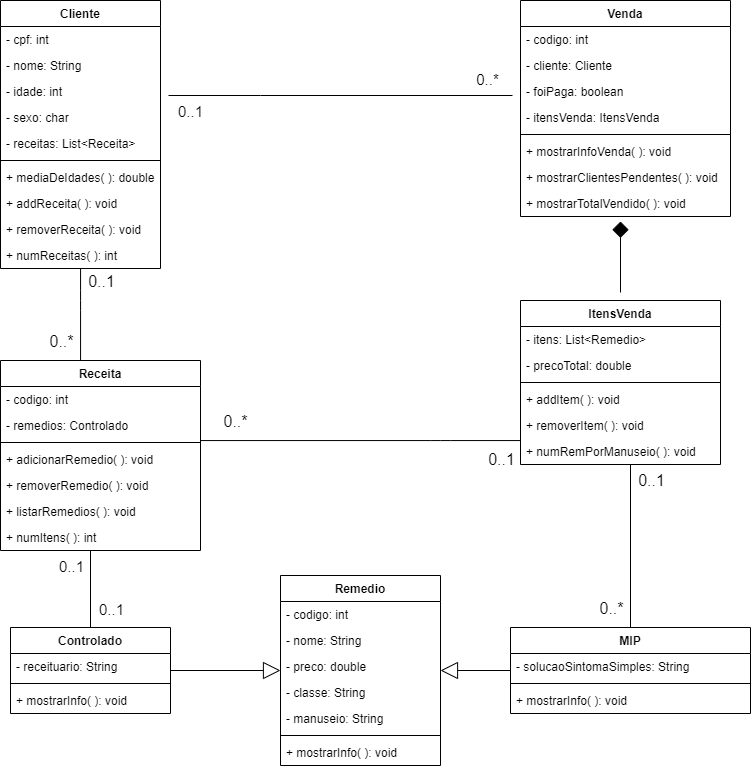

The diagram above was exported from draw.io. Its source (the exported page's mxGraphModel, read from the mxfile embedded in the PNG):
<mxGraphModel dx="685" dy="1671" grid="1" gridSize="10" guides="1" tooltips="1" connect="1" arrows="1" fold="1" page="1" pageScale="1" pageWidth="850" pageHeight="1100" background="#ffffff" math="0" shadow="0">
  <root>
    <mxCell id="0" />
    <mxCell id="1" parent="0" />
    <mxCell id="104" style="edgeStyle=orthogonalEdgeStyle;html=1;endArrow=none;endFill=0;" parent="1" source="27" target="35" edge="1">
      <mxGeometry relative="1" as="geometry">
        <Array as="points">
          <mxPoint x="120" y="-780" />
          <mxPoint x="120" y="-780" />
        </Array>
      </mxGeometry>
    </mxCell>
    <mxCell id="134" value="0..1" style="edgeLabel;html=1;align=center;verticalAlign=middle;resizable=0;points=[];fontSize=16;" parent="104" vertex="1" connectable="0">
      <mxGeometry x="-0.8512" y="-1" relative="1" as="geometry">
        <mxPoint x="21" y="5" as="offset" />
      </mxGeometry>
    </mxCell>
    <mxCell id="135" value="0..*" style="edgeLabel;html=1;align=center;verticalAlign=middle;resizable=0;points=[];fontSize=16;" parent="104" vertex="1" connectable="0">
      <mxGeometry x="0.7814" y="1" relative="1" as="geometry">
        <mxPoint x="-21" y="-10" as="offset" />
      </mxGeometry>
    </mxCell>
    <mxCell id="165" style="edgeStyle=orthogonalEdgeStyle;rounded=0;orthogonalLoop=1;jettySize=auto;html=1;fontSize=15;endArrow=none;endFill=0;startSize=14;endSize=14;sourcePerimeterSpacing=8;targetPerimeterSpacing=8;" parent="1" source="27" target="43" edge="1">
      <mxGeometry relative="1" as="geometry">
        <Array as="points">
          <mxPoint x="300" y="-985" />
          <mxPoint x="300" y="-985" />
        </Array>
      </mxGeometry>
    </mxCell>
    <mxCell id="167" value="0..*" style="edgeLabel;html=1;align=center;verticalAlign=middle;resizable=0;points=[];fontSize=15;" parent="165" vertex="1" connectable="0">
      <mxGeometry x="0.8556" y="-2" relative="1" as="geometry">
        <mxPoint y="-19" as="offset" />
      </mxGeometry>
    </mxCell>
    <mxCell id="168" value="0..1" style="edgeLabel;html=1;align=center;verticalAlign=middle;resizable=0;points=[];fontSize=15;" parent="165" vertex="1" connectable="0">
      <mxGeometry x="-0.874" y="1" relative="1" as="geometry">
        <mxPoint y="16" as="offset" />
      </mxGeometry>
    </mxCell>
    <mxCell id="27" value="Cliente" style="swimlane;fontStyle=1;align=center;verticalAlign=top;childLayout=stackLayout;horizontal=1;startSize=26;horizontalStack=0;resizeParent=1;resizeParentMax=0;resizeLast=0;collapsible=1;marginBottom=0;fillColor=none;" parent="1" vertex="1">
      <mxGeometry x="40" y="-1080" width="160" height="268" as="geometry" />
    </mxCell>
    <mxCell id="114" value="- cpf: int" style="text;strokeColor=none;fillColor=none;align=left;verticalAlign=top;spacingLeft=4;spacingRight=4;overflow=hidden;rotatable=0;points=[[0,0.5],[1,0.5]];portConstraint=eastwest;" parent="27" vertex="1">
      <mxGeometry y="26" width="160" height="26" as="geometry" />
    </mxCell>
    <mxCell id="115" value="- nome: String" style="text;strokeColor=none;fillColor=none;align=left;verticalAlign=top;spacingLeft=4;spacingRight=4;overflow=hidden;rotatable=0;points=[[0,0.5],[1,0.5]];portConstraint=eastwest;" parent="27" vertex="1">
      <mxGeometry y="52" width="160" height="26" as="geometry" />
    </mxCell>
    <mxCell id="116" value="- idade: int" style="text;strokeColor=none;fillColor=none;align=left;verticalAlign=top;spacingLeft=4;spacingRight=4;overflow=hidden;rotatable=0;points=[[0,0.5],[1,0.5]];portConstraint=eastwest;" parent="27" vertex="1">
      <mxGeometry y="78" width="160" height="26" as="geometry" />
    </mxCell>
    <mxCell id="117" value="- sexo: char" style="text;strokeColor=none;fillColor=none;align=left;verticalAlign=top;spacingLeft=4;spacingRight=4;overflow=hidden;rotatable=0;points=[[0,0.5],[1,0.5]];portConstraint=eastwest;" parent="27" vertex="1">
      <mxGeometry y="104" width="160" height="26" as="geometry" />
    </mxCell>
    <mxCell id="59" value="- receitas: List&lt;Receita&gt;" style="text;strokeColor=none;fillColor=none;align=left;verticalAlign=top;spacingLeft=4;spacingRight=4;overflow=hidden;rotatable=0;points=[[0,0.5],[1,0.5]];portConstraint=eastwest;" parent="27" vertex="1">
      <mxGeometry y="130" width="160" height="26" as="geometry" />
    </mxCell>
    <mxCell id="29" value="" style="line;strokeWidth=1;fillColor=none;align=left;verticalAlign=middle;spacingTop=-1;spacingLeft=3;spacingRight=3;rotatable=0;labelPosition=right;points=[];portConstraint=eastwest;strokeColor=inherit;" parent="27" vertex="1">
      <mxGeometry y="156" width="160" height="8" as="geometry" />
    </mxCell>
    <mxCell id="30" value="+ mediaDeIdades( ): double" style="text;strokeColor=none;fillColor=none;align=left;verticalAlign=top;spacingLeft=4;spacingRight=4;overflow=hidden;rotatable=0;points=[[0,0.5],[1,0.5]];portConstraint=eastwest;" parent="27" vertex="1">
      <mxGeometry y="164" width="160" height="26" as="geometry" />
    </mxCell>
    <mxCell id="144" value="+ addReceita( ): void" style="text;strokeColor=none;fillColor=none;align=left;verticalAlign=top;spacingLeft=4;spacingRight=4;overflow=hidden;rotatable=0;points=[[0,0.5],[1,0.5]];portConstraint=eastwest;" parent="27" vertex="1">
      <mxGeometry y="190" width="160" height="26" as="geometry" />
    </mxCell>
    <mxCell id="152" value="+ removerReceita( ): void" style="text;strokeColor=none;fillColor=none;align=left;verticalAlign=top;spacingLeft=4;spacingRight=4;overflow=hidden;rotatable=0;points=[[0,0.5],[1,0.5]];portConstraint=eastwest;" parent="27" vertex="1">
      <mxGeometry y="216" width="160" height="26" as="geometry" />
    </mxCell>
    <mxCell id="154" value="+ numReceitas( ): int" style="text;strokeColor=none;fillColor=none;align=left;verticalAlign=top;spacingLeft=4;spacingRight=4;overflow=hidden;rotatable=0;points=[[0,0.5],[1,0.5]];portConstraint=eastwest;" parent="27" vertex="1">
      <mxGeometry y="242" width="160" height="26" as="geometry" />
    </mxCell>
    <mxCell id="124" style="edgeStyle=orthogonalEdgeStyle;html=1;endArrow=none;endFill=0;" parent="1" source="35" target="120" edge="1">
      <mxGeometry relative="1" as="geometry">
        <Array as="points">
          <mxPoint x="480" y="-640" />
          <mxPoint x="480" y="-640" />
        </Array>
      </mxGeometry>
    </mxCell>
    <mxCell id="136" value="0..1" style="edgeLabel;html=1;align=center;verticalAlign=middle;resizable=0;points=[];fontSize=16;" parent="124" vertex="1" connectable="0">
      <mxGeometry x="0.8913" y="-1" relative="1" as="geometry">
        <mxPoint x="-2" y="17" as="offset" />
      </mxGeometry>
    </mxCell>
    <mxCell id="138" value="0..*" style="edgeLabel;html=1;align=center;verticalAlign=middle;resizable=0;points=[];fontSize=16;" parent="124" vertex="1" connectable="0">
      <mxGeometry x="-0.8621" y="-3" relative="1" as="geometry">
        <mxPoint x="12" y="-23" as="offset" />
      </mxGeometry>
    </mxCell>
    <mxCell id="35" value="Receita" style="swimlane;fontStyle=1;align=center;verticalAlign=top;childLayout=stackLayout;horizontal=1;startSize=26;horizontalStack=0;resizeParent=1;resizeParentMax=0;resizeLast=0;collapsible=1;marginBottom=0;fillColor=none;" parent="1" vertex="1">
      <mxGeometry x="40" y="-720" width="200" height="190" as="geometry" />
    </mxCell>
    <mxCell id="118" value="- codigo: int&#10;" style="text;strokeColor=none;fillColor=none;align=left;verticalAlign=top;spacingLeft=4;spacingRight=4;overflow=hidden;rotatable=0;points=[[0,0.5],[1,0.5]];portConstraint=eastwest;" parent="35" vertex="1">
      <mxGeometry y="26" width="200" height="26" as="geometry" />
    </mxCell>
    <mxCell id="57" value="- remedios: Controlado" style="text;strokeColor=none;fillColor=none;align=left;verticalAlign=top;spacingLeft=4;spacingRight=4;overflow=hidden;rotatable=0;points=[[0,0.5],[1,0.5]];portConstraint=eastwest;" parent="35" vertex="1">
      <mxGeometry y="52" width="200" height="26" as="geometry" />
    </mxCell>
    <mxCell id="37" value="" style="line;strokeWidth=1;fillColor=none;align=left;verticalAlign=middle;spacingTop=-1;spacingLeft=3;spacingRight=3;rotatable=0;labelPosition=right;points=[];portConstraint=eastwest;strokeColor=inherit;" parent="35" vertex="1">
      <mxGeometry y="78" width="200" height="8" as="geometry" />
    </mxCell>
    <mxCell id="63" value="+ adicionarRemedio( ): void&#10;" style="text;strokeColor=none;fillColor=none;align=left;verticalAlign=top;spacingLeft=4;spacingRight=4;overflow=hidden;rotatable=0;points=[[0,0.5],[1,0.5]];portConstraint=eastwest;" parent="35" vertex="1">
      <mxGeometry y="86" width="200" height="26" as="geometry" />
    </mxCell>
    <mxCell id="64" value="+ removerRemedio( ): void" style="text;strokeColor=none;fillColor=none;align=left;verticalAlign=top;spacingLeft=4;spacingRight=4;overflow=hidden;rotatable=0;points=[[0,0.5],[1,0.5]];portConstraint=eastwest;" parent="35" vertex="1">
      <mxGeometry y="112" width="200" height="26" as="geometry" />
    </mxCell>
    <mxCell id="153" value="+ listarRemedios( ): void" style="text;strokeColor=none;fillColor=none;align=left;verticalAlign=top;spacingLeft=4;spacingRight=4;overflow=hidden;rotatable=0;points=[[0,0.5],[1,0.5]];portConstraint=eastwest;" parent="35" vertex="1">
      <mxGeometry y="138" width="200" height="26" as="geometry" />
    </mxCell>
    <mxCell id="157" value="+ numItens( ): int" style="text;strokeColor=none;fillColor=none;align=left;verticalAlign=top;spacingLeft=4;spacingRight=4;overflow=hidden;rotatable=0;points=[[0,0.5],[1,0.5]];portConstraint=eastwest;" parent="35" vertex="1">
      <mxGeometry y="164" width="200" height="26" as="geometry" />
    </mxCell>
    <mxCell id="39" value="Remedio" style="swimlane;fontStyle=1;align=center;verticalAlign=top;childLayout=stackLayout;horizontal=1;startSize=26;horizontalStack=0;resizeParent=1;resizeParentMax=0;resizeLast=0;collapsible=1;marginBottom=0;fillColor=none;" parent="1" vertex="1">
      <mxGeometry x="320" y="-505" width="160" height="190" as="geometry" />
    </mxCell>
    <mxCell id="40" value="- codigo: int" style="text;strokeColor=none;fillColor=none;align=left;verticalAlign=top;spacingLeft=4;spacingRight=4;overflow=hidden;rotatable=0;points=[[0,0.5],[1,0.5]];portConstraint=eastwest;" parent="39" vertex="1">
      <mxGeometry y="26" width="160" height="26" as="geometry" />
    </mxCell>
    <mxCell id="55" value="- nome: String" style="text;strokeColor=none;fillColor=none;align=left;verticalAlign=top;spacingLeft=4;spacingRight=4;overflow=hidden;rotatable=0;points=[[0,0.5],[1,0.5]];portConstraint=eastwest;" parent="39" vertex="1">
      <mxGeometry y="52" width="160" height="26" as="geometry" />
    </mxCell>
    <mxCell id="129" value="- preco: double" style="text;strokeColor=none;fillColor=none;align=left;verticalAlign=top;spacingLeft=4;spacingRight=4;overflow=hidden;rotatable=0;points=[[0,0.5],[1,0.5]];portConstraint=eastwest;" parent="39" vertex="1">
      <mxGeometry y="78" width="160" height="26" as="geometry" />
    </mxCell>
    <mxCell id="142" value="- classe: String" style="text;strokeColor=none;fillColor=none;align=left;verticalAlign=top;spacingLeft=4;spacingRight=4;overflow=hidden;rotatable=0;points=[[0,0.5],[1,0.5]];portConstraint=eastwest;" parent="39" vertex="1">
      <mxGeometry y="104" width="160" height="26" as="geometry" />
    </mxCell>
    <mxCell id="147" value="- manuseio: String" style="text;strokeColor=none;fillColor=none;align=left;verticalAlign=top;spacingLeft=4;spacingRight=4;overflow=hidden;rotatable=0;points=[[0,0.5],[1,0.5]];portConstraint=eastwest;" parent="39" vertex="1">
      <mxGeometry y="130" width="160" height="26" as="geometry" />
    </mxCell>
    <mxCell id="41" value="" style="line;strokeWidth=1;fillColor=none;align=left;verticalAlign=middle;spacingTop=-1;spacingLeft=3;spacingRight=3;rotatable=0;labelPosition=right;points=[];portConstraint=eastwest;strokeColor=inherit;" parent="39" vertex="1">
      <mxGeometry y="156" width="160" height="8" as="geometry" />
    </mxCell>
    <mxCell id="42" value="+ mostrarInfo( ): void" style="text;strokeColor=none;fillColor=none;align=left;verticalAlign=top;spacingLeft=4;spacingRight=4;overflow=hidden;rotatable=0;points=[[0,0.5],[1,0.5]];portConstraint=eastwest;" parent="39" vertex="1">
      <mxGeometry y="164" width="160" height="26" as="geometry" />
    </mxCell>
    <mxCell id="43" value="Venda" style="swimlane;fontStyle=1;align=center;verticalAlign=top;childLayout=stackLayout;horizontal=1;startSize=26;horizontalStack=0;resizeParent=1;resizeParentMax=0;resizeLast=0;collapsible=1;marginBottom=0;fillColor=none;" parent="1" vertex="1">
      <mxGeometry x="560" y="-1080" width="210" height="216" as="geometry" />
    </mxCell>
    <mxCell id="44" value="- codigo: int" style="text;strokeColor=none;fillColor=none;align=left;verticalAlign=top;spacingLeft=4;spacingRight=4;overflow=hidden;rotatable=0;points=[[0,0.5],[1,0.5]];portConstraint=eastwest;" parent="43" vertex="1">
      <mxGeometry y="26" width="210" height="26" as="geometry" />
    </mxCell>
    <mxCell id="145" value="- cliente: Cliente" style="text;strokeColor=none;fillColor=none;align=left;verticalAlign=top;spacingLeft=4;spacingRight=4;overflow=hidden;rotatable=0;points=[[0,0.5],[1,0.5]];portConstraint=eastwest;" parent="43" vertex="1">
      <mxGeometry y="52" width="210" height="26" as="geometry" />
    </mxCell>
    <mxCell id="86" value="- foiPaga: boolean" style="text;strokeColor=none;fillColor=none;align=left;verticalAlign=top;spacingLeft=4;spacingRight=4;overflow=hidden;rotatable=0;points=[[0,0.5],[1,0.5]];portConstraint=eastwest;" parent="43" vertex="1">
      <mxGeometry y="78" width="210" height="26" as="geometry" />
    </mxCell>
    <mxCell id="169" value="- itensVenda: ItensVenda" style="text;strokeColor=none;fillColor=none;align=left;verticalAlign=top;spacingLeft=4;spacingRight=4;overflow=hidden;rotatable=0;points=[[0,0.5],[1,0.5]];portConstraint=eastwest;" parent="43" vertex="1">
      <mxGeometry y="104" width="210" height="26" as="geometry" />
    </mxCell>
    <mxCell id="45" value="" style="line;strokeWidth=1;fillColor=none;align=left;verticalAlign=middle;spacingTop=-1;spacingLeft=3;spacingRight=3;rotatable=0;labelPosition=right;points=[];portConstraint=eastwest;strokeColor=inherit;" parent="43" vertex="1">
      <mxGeometry y="130" width="210" height="8" as="geometry" />
    </mxCell>
    <mxCell id="46" value="+ mostrarInfoVenda( ): void" style="text;strokeColor=none;fillColor=none;align=left;verticalAlign=top;spacingLeft=4;spacingRight=4;overflow=hidden;rotatable=0;points=[[0,0.5],[1,0.5]];portConstraint=eastwest;" parent="43" vertex="1">
      <mxGeometry y="138" width="210" height="26" as="geometry" />
    </mxCell>
    <mxCell id="161" value="+ mostrarClientesPendentes( ): void" style="text;strokeColor=none;fillColor=none;align=left;verticalAlign=top;spacingLeft=4;spacingRight=4;overflow=hidden;rotatable=0;points=[[0,0.5],[1,0.5]];portConstraint=eastwest;" parent="43" vertex="1">
      <mxGeometry y="164" width="210" height="26" as="geometry" />
    </mxCell>
    <mxCell id="162" value="+ mostrarTotalVendido( ): void" style="text;strokeColor=none;fillColor=none;align=left;verticalAlign=top;spacingLeft=4;spacingRight=4;overflow=hidden;rotatable=0;points=[[0,0.5],[1,0.5]];portConstraint=eastwest;" parent="43" vertex="1">
      <mxGeometry y="190" width="210" height="26" as="geometry" />
    </mxCell>
    <mxCell id="106" style="edgeStyle=orthogonalEdgeStyle;html=1;endSize=15;startSize=15;endArrow=block;endFill=0;" parent="1" source="96" target="39" edge="1">
      <mxGeometry relative="1" as="geometry">
        <mxPoint x="610" y="-433" as="targetPoint" />
        <Array as="points">
          <mxPoint x="330" y="-370" />
          <mxPoint x="330" y="-370" />
        </Array>
      </mxGeometry>
    </mxCell>
    <mxCell id="108" style="edgeStyle=orthogonalEdgeStyle;html=1;endSize=15;startSize=15;endArrow=none;endFill=0;" parent="1" source="96" target="35" edge="1">
      <mxGeometry relative="1" as="geometry">
        <Array as="points">
          <mxPoint x="140" y="-440" />
        </Array>
      </mxGeometry>
    </mxCell>
    <mxCell id="163" value="0..1" style="edgeLabel;html=1;align=center;verticalAlign=middle;resizable=0;points=[];fontSize=15;" parent="108" vertex="1" connectable="0">
      <mxGeometry x="-0.8743" relative="1" as="geometry">
        <mxPoint x="20" y="-14" as="offset" />
      </mxGeometry>
    </mxCell>
    <mxCell id="164" value="0..1" style="edgeLabel;html=1;align=center;verticalAlign=middle;resizable=0;points=[];fontSize=15;" parent="108" vertex="1" connectable="0">
      <mxGeometry x="0.9105" y="-3" relative="1" as="geometry">
        <mxPoint x="-23" y="13" as="offset" />
      </mxGeometry>
    </mxCell>
    <mxCell id="96" value="Controlado&#10;" style="swimlane;fontStyle=1;align=center;verticalAlign=top;childLayout=stackLayout;horizontal=1;startSize=26;horizontalStack=0;resizeParent=1;resizeParentMax=0;resizeLast=0;collapsible=1;marginBottom=0;" parent="1" vertex="1">
      <mxGeometry x="50" y="-453" width="160" height="86" as="geometry" />
    </mxCell>
    <mxCell id="97" value="- receituario: String" style="text;strokeColor=none;fillColor=none;align=left;verticalAlign=top;spacingLeft=4;spacingRight=4;overflow=hidden;rotatable=0;points=[[0,0.5],[1,0.5]];portConstraint=eastwest;" parent="96" vertex="1">
      <mxGeometry y="26" width="160" height="26" as="geometry" />
    </mxCell>
    <mxCell id="98" value="" style="line;strokeWidth=1;fillColor=none;align=left;verticalAlign=middle;spacingTop=-1;spacingLeft=3;spacingRight=3;rotatable=0;labelPosition=right;points=[];portConstraint=eastwest;strokeColor=inherit;" parent="96" vertex="1">
      <mxGeometry y="52" width="160" height="8" as="geometry" />
    </mxCell>
    <mxCell id="99" value="+ mostrarInfo( ): void" style="text;strokeColor=none;fillColor=none;align=left;verticalAlign=top;spacingLeft=4;spacingRight=4;overflow=hidden;rotatable=0;points=[[0,0.5],[1,0.5]];portConstraint=eastwest;" parent="96" vertex="1">
      <mxGeometry y="60" width="160" height="26" as="geometry" />
    </mxCell>
    <mxCell id="107" style="edgeStyle=orthogonalEdgeStyle;html=1;endSize=15;startSize=15;endArrow=block;endFill=0;" parent="1" source="100" target="39" edge="1">
      <mxGeometry relative="1" as="geometry">
        <Array as="points">
          <mxPoint x="550" y="-430" />
          <mxPoint x="550" y="-430" />
        </Array>
      </mxGeometry>
    </mxCell>
    <mxCell id="127" style="edgeStyle=orthogonalEdgeStyle;html=1;endArrow=none;endFill=0;" parent="1" source="100" target="120" edge="1">
      <mxGeometry relative="1" as="geometry">
        <Array as="points">
          <mxPoint x="690" y="-450" />
          <mxPoint x="690" y="-450" />
        </Array>
      </mxGeometry>
    </mxCell>
    <mxCell id="148" value="0..1" style="edgeLabel;html=1;align=center;verticalAlign=middle;resizable=0;points=[];fontSize=16;" parent="127" vertex="1" connectable="0">
      <mxGeometry x="0.8567" y="-2" relative="1" as="geometry">
        <mxPoint x="18" y="4" as="offset" />
      </mxGeometry>
    </mxCell>
    <mxCell id="149" value="0..*" style="edgeLabel;html=1;align=center;verticalAlign=middle;resizable=0;points=[];fontSize=16;" parent="127" vertex="1" connectable="0">
      <mxGeometry x="-0.7843" y="-2" relative="1" as="geometry">
        <mxPoint x="-22" y="-2" as="offset" />
      </mxGeometry>
    </mxCell>
    <mxCell id="100" value="MIP" style="swimlane;fontStyle=1;align=center;verticalAlign=top;childLayout=stackLayout;horizontal=1;startSize=26;horizontalStack=0;resizeParent=1;resizeParentMax=0;resizeLast=0;collapsible=1;marginBottom=0;" parent="1" vertex="1">
      <mxGeometry x="550" y="-453" width="240" height="86" as="geometry" />
    </mxCell>
    <mxCell id="101" value="- solucaoSintomaSimples: String" style="text;strokeColor=none;fillColor=none;align=left;verticalAlign=top;spacingLeft=4;spacingRight=4;overflow=hidden;rotatable=0;points=[[0,0.5],[1,0.5]];portConstraint=eastwest;" parent="100" vertex="1">
      <mxGeometry y="26" width="240" height="26" as="geometry" />
    </mxCell>
    <mxCell id="102" value="" style="line;strokeWidth=1;fillColor=none;align=left;verticalAlign=middle;spacingTop=-1;spacingLeft=3;spacingRight=3;rotatable=0;labelPosition=right;points=[];portConstraint=eastwest;strokeColor=inherit;" parent="100" vertex="1">
      <mxGeometry y="52" width="240" height="8" as="geometry" />
    </mxCell>
    <mxCell id="103" value="+ mostrarInfo( ): void" style="text;strokeColor=none;fillColor=none;align=left;verticalAlign=top;spacingLeft=4;spacingRight=4;overflow=hidden;rotatable=0;points=[[0,0.5],[1,0.5]];portConstraint=eastwest;" parent="100" vertex="1">
      <mxGeometry y="60" width="240" height="26" as="geometry" />
    </mxCell>
    <mxCell id="166" style="edgeStyle=orthogonalEdgeStyle;rounded=0;orthogonalLoop=1;jettySize=auto;html=1;fontSize=15;endArrow=diamond;endFill=1;startSize=14;endSize=14;sourcePerimeterSpacing=8;targetPerimeterSpacing=5;" parent="1" source="120" target="43" edge="1">
      <mxGeometry relative="1" as="geometry">
        <Array as="points">
          <mxPoint x="665" y="-770" />
          <mxPoint x="665" y="-770" />
        </Array>
      </mxGeometry>
    </mxCell>
    <mxCell id="120" value="ItensVenda" style="swimlane;fontStyle=1;align=center;verticalAlign=top;childLayout=stackLayout;horizontal=1;startSize=26;horizontalStack=0;resizeParent=1;resizeParentMax=0;resizeLast=0;collapsible=1;marginBottom=0;" parent="1" vertex="1">
      <mxGeometry x="560" y="-780" width="200" height="164" as="geometry" />
    </mxCell>
    <mxCell id="130" value="- itens: List&lt;Remedio&gt;" style="text;strokeColor=none;fillColor=none;align=left;verticalAlign=top;spacingLeft=4;spacingRight=4;overflow=hidden;rotatable=0;points=[[0,0.5],[1,0.5]];portConstraint=eastwest;" parent="120" vertex="1">
      <mxGeometry y="26" width="200" height="26" as="geometry" />
    </mxCell>
    <mxCell id="143" value="- precoTotal: double" style="text;strokeColor=none;fillColor=none;align=left;verticalAlign=top;spacingLeft=4;spacingRight=4;overflow=hidden;rotatable=0;points=[[0,0.5],[1,0.5]];portConstraint=eastwest;" parent="120" vertex="1">
      <mxGeometry y="52" width="200" height="26" as="geometry" />
    </mxCell>
    <mxCell id="122" value="" style="line;strokeWidth=1;fillColor=none;align=left;verticalAlign=middle;spacingTop=-1;spacingLeft=3;spacingRight=3;rotatable=0;labelPosition=right;points=[];portConstraint=eastwest;strokeColor=inherit;" parent="120" vertex="1">
      <mxGeometry y="78" width="200" height="8" as="geometry" />
    </mxCell>
    <mxCell id="150" value="+ addItem( ): void" style="text;strokeColor=none;fillColor=none;align=left;verticalAlign=top;spacingLeft=4;spacingRight=4;overflow=hidden;rotatable=0;points=[[0,0.5],[1,0.5]];portConstraint=eastwest;" parent="120" vertex="1">
      <mxGeometry y="86" width="200" height="26" as="geometry" />
    </mxCell>
    <mxCell id="151" value="+ removerItem( ): void" style="text;strokeColor=none;fillColor=none;align=left;verticalAlign=top;spacingLeft=4;spacingRight=4;overflow=hidden;rotatable=0;points=[[0,0.5],[1,0.5]];portConstraint=eastwest;" parent="120" vertex="1">
      <mxGeometry y="112" width="200" height="26" as="geometry" />
    </mxCell>
    <mxCell id="158" value="+ numRemPorManuseio( ): void" style="text;strokeColor=none;fillColor=none;align=left;verticalAlign=top;spacingLeft=4;spacingRight=4;overflow=hidden;rotatable=0;points=[[0,0.5],[1,0.5]];portConstraint=eastwest;" parent="120" vertex="1">
      <mxGeometry y="138" width="200" height="26" as="geometry" />
    </mxCell>
  </root>
</mxGraphModel>